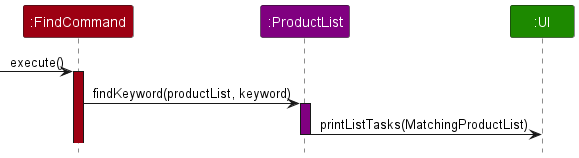

The diagram above was rendered by PlantUML. Its source (embedded in the PNG):
@startuml
!include style.puml
skinparam ArrowFontStyle plain

Participant ":FindCommand" as command COMMANDS_COLOR
Participant ":ProductList" as productlist PRODUCTLIST_COLOR
Participant ":UI" as ui UI_COLOR

-> command : execute()
activate command COMMANDS_COLOR

command -> productlist : findKeyword(productList, keyword)
activate productlist PRODUCTLIST_COLOR

productlist -> ui : printListTasks(MatchingProductList)
deactivate productlist

@enduml